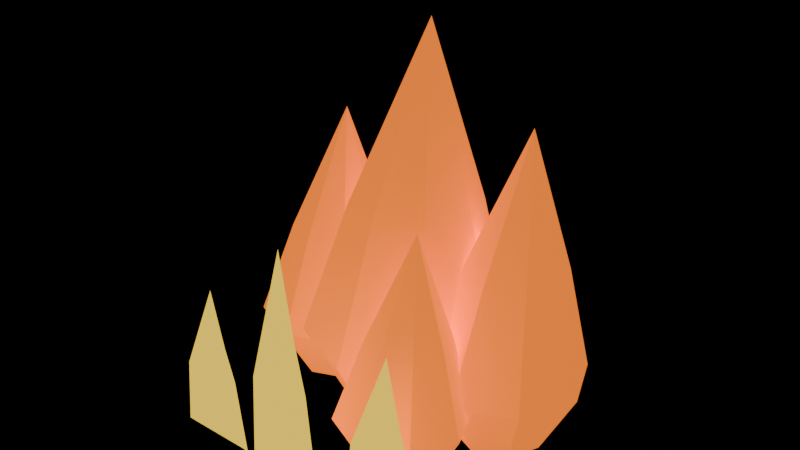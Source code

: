 # Source: bush_fire.blend  (saved by Blender 5.3.31; exported with 4.5.12 LTS)
import bpy
from mathutils import Matrix  # noqa: F401  (used for matrix-valued properties, if any)

bpy.ops.wm.read_factory_settings(use_empty=True)
scene = bpy.context.scene
scene.name = 'BushFireVFX'

# ---- materials (node trees are filled in below, after node groups)
mat_mat_fire_orange = bpy.data.materials.new('MAT-Fire-Orange')
mat_mat_fire_orange.diffuse_color = (1.0, 0.21, 0.015, 1.0)
mat_mat_fire_red = bpy.data.materials.new('MAT-Fire-Red')
mat_mat_fire_red.diffuse_color = (0.7, 0.035, 0.01, 1.0)
mat_mat_fire_gold = bpy.data.materials.new('MAT-Fire-Gold')
mat_mat_fire_gold.diffuse_color = (1.0, 0.69, 0.055, 1.0)

# ---- material node trees
mat_mat_fire_orange.use_nodes = True; mat_mat_fire_orange.node_tree.nodes.clear()
_N = mat_mat_fire_orange.node_tree.nodes; _L = mat_mat_fire_orange.node_tree.links
n0 = _N.new('ShaderNodeBsdfPrincipled'); n0.name = 'Principled BSDF'; n0.location = (-200, 100)
n0.inputs[0].default_value = (1.0, 0.21, 0.015, 1.0)
n0.inputs[10].default_value = 0.005
n0.inputs[27].default_value = (1.0, 0.21, 0.015, 1.0)
n0.inputs[28].default_value = 1.1
n1 = _N.new('ShaderNodeOutputMaterial'); n1.name = 'Material Output'; n1.location = (200, 100)
_L.new(n0.outputs[0], n1.inputs[0])
n1.is_active_output = True
mat_mat_fire_red.use_nodes = True; mat_mat_fire_red.node_tree.nodes.clear()
_N = mat_mat_fire_red.node_tree.nodes; _L = mat_mat_fire_red.node_tree.links
n0 = _N.new('ShaderNodeBsdfPrincipled'); n0.name = 'Principled BSDF'; n0.location = (-200, 100)
n0.inputs[0].default_value = (0.7, 0.035, 0.01, 1.0)
n0.inputs[10].default_value = 0.005
n0.inputs[27].default_value = (0.7, 0.035, 0.01, 1.0)
n0.inputs[28].default_value = 1.1
n1 = _N.new('ShaderNodeOutputMaterial'); n1.name = 'Material Output'; n1.location = (200, 100)
_L.new(n0.outputs[0], n1.inputs[0])
n1.is_active_output = True
mat_mat_fire_gold.use_nodes = True; mat_mat_fire_gold.node_tree.nodes.clear()
_N = mat_mat_fire_gold.node_tree.nodes; _L = mat_mat_fire_gold.node_tree.links
n0 = _N.new('ShaderNodeBsdfPrincipled'); n0.name = 'Principled BSDF'; n0.location = (-200, 100)
n0.inputs[0].default_value = (1.0, 0.69, 0.055, 1.0)
n0.inputs[10].default_value = 0.005
n0.inputs[27].default_value = (1.0, 0.69, 0.055, 1.0)
n0.inputs[28].default_value = 1.1
n1 = _N.new('ShaderNodeOutputMaterial'); n1.name = 'Material Output'; n1.location = (200, 100)
_L.new(n0.outputs[0], n1.inputs[0])
n1.is_active_output = True

# ---- meshes
me_firetonguemesh = bpy.data.meshes.new('FireTongueMesh')
me_firetonguemesh.from_pydata([(0.165, 0.0, 0.0), (0.1167, 0.1167, 0.0), (1.01e-17, 0.165, 0.0), (-0.1167, 0.1167, 0.0), (-0.165, 2.021e-17, 0.0), (-0.1167, -0.1167, 0.0), (-3.031e-17, -0.165, 0.0), (0.1167, -0.1167, 0.0), (0.3, 0.0, 0.2596), (0.2121, 0.2121, 0.2596), (1.837e-17, 0.3, 0.2596), (-0.2121, 0.2121, 0.2596), (-0.3, 3.674e-17, 0.2596), (-0.2121, -0.2121, 0.2596), (-5.511e-17, -0.3, 0.2596), (0.2121, -0.2121, 0.2596), (0.216, 0.0, 0.6608), (0.1615, 0.1315, 0.6608), (0.03, 0.186, 0.6608), (-0.1015, 0.1315, 0.6608), (-0.156, 2.278e-17, 0.6608), (-0.1015, -0.1315, 0.6608), (0.03, -0.186, 0.6608), (0.1615, -0.1315, 0.6608), (0.072, 0.0, 1.18), (0.072, 0.0, 1.18), (0.072, 0.0, 1.18), (0.072, 0.0, 1.18), (0.072, 0.0, 1.18), (0.072, 0.0, 1.18), (0.072, 0.0, 1.18), (0.072, 0.0, 1.18)], [], [(0, 1, 9, 8), (1, 2, 10, 9), (2, 3, 11, 10), (3, 4, 12, 11), (4, 5, 13, 12), (5, 6, 14, 13), (6, 7, 15, 14), (7, 0, 8, 15), (8, 9, 17, 16), (9, 10, 18, 17), (10, 11, 19, 18), (11, 12, 20, 19), (12, 13, 21, 20), (13, 14, 22, 21), (14, 15, 23, 22), (15, 8, 16, 23), (16, 17, 25, 24), (17, 18, 26, 25), (18, 19, 27, 26), (19, 20, 28, 27), (20, 21, 29, 28), (21, 22, 30, 29), (22, 23, 31, 30), (23, 16, 24, 31)])
me_firetonguemesh.materials.append(mat_mat_fire_orange)
me_firetonguemesh.update()
me_firetonguemesh_001 = bpy.data.meshes.new('FireTongueMesh.001')
me_firetonguemesh_001.from_pydata([(-0.1835, 0.04, 0.0), (-0.2206, 0.1294, 0.0), (-0.31, 0.1665, 0.0), (-0.3994, 0.1294, 0.0), (-0.4365, 0.04, 0.0), (-0.3994, -0.04945, 0.0), (-0.31, -0.0865, 0.0), (-0.2206, -0.04945, 0.0), (-0.08, 0.04, 0.187), (-0.1474, 0.2026, 0.187), (-0.31, 0.27, 0.187), (-0.4726, 0.2026, 0.187), (-0.54, 0.04, 0.187), (-0.4726, -0.1226, 0.187), (-0.31, -0.19, 0.187), (-0.1474, -0.1226, 0.187), (-0.1444, 0.04, 0.476), (-0.1862, 0.1408, 0.476), (-0.287, 0.1826, 0.476), (-0.3878, 0.1408, 0.476), (-0.4296, 0.04, 0.476), (-0.3878, -0.06083, 0.476), (-0.287, -0.1026, 0.476), (-0.1862, -0.06083, 0.476), (-0.2548, 0.04, 0.85), (-0.2548, 0.04, 0.85), (-0.2548, 0.04, 0.85), (-0.2548, 0.04, 0.85), (-0.2548, 0.04, 0.85), (-0.2548, 0.04, 0.85), (-0.2548, 0.04, 0.85), (-0.2548, 0.04, 0.85)], [], [(0, 1, 9, 8), (1, 2, 10, 9), (2, 3, 11, 10), (3, 4, 12, 11), (4, 5, 13, 12), (5, 6, 14, 13), (6, 7, 15, 14), (7, 0, 8, 15), (8, 9, 17, 16), (9, 10, 18, 17), (10, 11, 19, 18), (11, 12, 20, 19), (12, 13, 21, 20), (13, 14, 22, 21), (14, 15, 23, 22), (15, 8, 16, 23), (16, 17, 25, 24), (17, 18, 26, 25), (18, 19, 27, 26), (19, 20, 28, 27), (20, 21, 29, 28), (21, 22, 30, 29), (22, 23, 31, 30), (23, 16, 24, 31)])
me_firetonguemesh_001.materials.append(mat_mat_fire_orange)
me_firetonguemesh_001.update()
me_firetonguemesh_002 = bpy.data.meshes.new('FireTongueMesh.002')
me_firetonguemesh_002.from_pydata([(0.432, 0.05, 0.0), (0.3933, 0.1433, 0.0), (0.3, 0.182, 0.0), (0.2067, 0.1433, 0.0), (0.168, 0.05, 0.0), (0.2067, -0.04334, 0.0), (0.3, -0.082, 0.0), (0.3933, -0.04334, 0.0), (0.54, 0.05, 0.2068), (0.4697, 0.2197, 0.2068), (0.3, 0.29, 0.2068), (0.1303, 0.2197, 0.2068), (0.06, 0.05, 0.2068), (0.1303, -0.1197, 0.2068), (0.3, -0.19, 0.2068), (0.4697, -0.1197, 0.2068), (0.4728, 0.05, 0.5264), (0.4292, 0.1552, 0.5264), (0.324, 0.1988, 0.5264), (0.2188, 0.1552, 0.5264), (0.1752, 0.05, 0.5264), (0.2188, -0.05522, 0.5264), (0.324, -0.0988, 0.5264), (0.4292, -0.05522, 0.5264), (0.3576, 0.05, 0.94), (0.3576, 0.05, 0.94), (0.3576, 0.05, 0.94), (0.3576, 0.05, 0.94), (0.3576, 0.05, 0.94), (0.3576, 0.05, 0.94), (0.3576, 0.05, 0.94), (0.3576, 0.05, 0.94)], [], [(0, 1, 9, 8), (1, 2, 10, 9), (2, 3, 11, 10), (3, 4, 12, 11), (4, 5, 13, 12), (5, 6, 14, 13), (6, 7, 15, 14), (7, 0, 8, 15), (8, 9, 17, 16), (9, 10, 18, 17), (10, 11, 19, 18), (11, 12, 20, 19), (12, 13, 21, 20), (13, 14, 22, 21), (14, 15, 23, 22), (15, 8, 16, 23), (16, 17, 25, 24), (17, 18, 26, 25), (18, 19, 27, 26), (19, 20, 28, 27), (20, 21, 29, 28), (21, 22, 30, 29), (22, 23, 31, 30), (23, 16, 24, 31)])
me_firetonguemesh_002.materials.append(mat_mat_fire_orange)
me_firetonguemesh_002.update()
me_firetonguemesh_003 = bpy.data.meshes.new('FireTongueMesh.003')
me_firetonguemesh_003.from_pydata([(-0.0155, 0.25, 0.0), (-0.04611, 0.3239, 0.0), (-0.12, 0.3545, 0.0), (-0.1939, 0.3239, 0.0), (-0.2245, 0.25, 0.0), (-0.1939, 0.1761, 0.0), (-0.12, 0.1455, 0.0), (-0.04611, 0.1761, 0.0), (0.07, 0.25, 0.1694), (0.01435, 0.3844, 0.1694), (-0.12, 0.44, 0.1694), (-0.2544, 0.3844, 0.1694), (-0.31, 0.25, 0.1694), (-0.2544, 0.1156, 0.1694), (-0.12, 0.06, 0.1694), (0.01435, 0.1156, 0.1694), (0.0168, 0.25, 0.4312), (-0.0177, 0.3333, 0.4312), (-0.101, 0.3678, 0.4312), (-0.1843, 0.3333, 0.4312), (-0.2188, 0.25, 0.4312), (-0.1843, 0.1667, 0.4312), (-0.101, 0.1322, 0.4312), (-0.0177, 0.1667, 0.4312), (-0.0744, 0.25, 0.77), (-0.0744, 0.25, 0.77), (-0.0744, 0.25, 0.77), (-0.0744, 0.25, 0.77), (-0.0744, 0.25, 0.77), (-0.0744, 0.25, 0.77), (-0.0744, 0.25, 0.77), (-0.0744, 0.25, 0.77)], [], [(0, 1, 9, 8), (1, 2, 10, 9), (2, 3, 11, 10), (3, 4, 12, 11), (4, 5, 13, 12), (5, 6, 14, 13), (6, 7, 15, 14), (7, 0, 8, 15), (8, 9, 17, 16), (9, 10, 18, 17), (10, 11, 19, 18), (11, 12, 20, 19), (12, 13, 21, 20), (13, 14, 22, 21), (14, 15, 23, 22), (15, 8, 16, 23), (16, 17, 25, 24), (17, 18, 26, 25), (18, 19, 27, 26), (19, 20, 28, 27), (20, 21, 29, 28), (21, 22, 30, 29), (22, 23, 31, 30), (23, 16, 24, 31)])
me_firetonguemesh_003.materials.append(mat_mat_fire_red)
me_firetonguemesh_003.update()
me_firetonguemesh_004 = bpy.data.meshes.new('FireTongueMesh.004')
me_firetonguemesh_004.from_pydata([(0.2845, -0.24, 0.0), (0.2539, -0.1661, 0.0), (0.18, -0.1355, 0.0), (0.1061, -0.1661, 0.0), (0.0755, -0.24, 0.0), (0.1061, -0.3139, 0.0), (0.18, -0.3445, 0.0), (0.2539, -0.3139, 0.0), (0.37, -0.24, 0.1584), (0.3144, -0.1056, 0.1584), (0.18, -0.05, 0.1584), (0.04565, -0.1056, 0.1584), (-0.01, -0.24, 0.1584), (0.04565, -0.3744, 0.1584), (0.18, -0.43, 0.1584), (0.3144, -0.3744, 0.1584), (0.3168, -0.24, 0.4032), (0.2823, -0.1567, 0.4032), (0.199, -0.1222, 0.4032), (0.1157, -0.1567, 0.4032), (0.0812, -0.24, 0.4032), (0.1157, -0.3233, 0.4032), (0.199, -0.3578, 0.4032), (0.2823, -0.3233, 0.4032), (0.2256, -0.24, 0.72), (0.2256, -0.24, 0.72), (0.2256, -0.24, 0.72), (0.2256, -0.24, 0.72), (0.2256, -0.24, 0.72), (0.2256, -0.24, 0.72), (0.2256, -0.24, 0.72), (0.2256, -0.24, 0.72)], [], [(0, 1, 9, 8), (1, 2, 10, 9), (2, 3, 11, 10), (3, 4, 12, 11), (4, 5, 13, 12), (5, 6, 14, 13), (6, 7, 15, 14), (7, 0, 8, 15), (8, 9, 17, 16), (9, 10, 18, 17), (10, 11, 19, 18), (11, 12, 20, 19), (12, 13, 21, 20), (13, 14, 22, 21), (14, 15, 23, 22), (15, 8, 16, 23), (16, 17, 25, 24), (17, 18, 26, 25), (18, 19, 27, 26), (19, 20, 28, 27), (20, 21, 29, 28), (21, 22, 30, 29), (22, 23, 31, 30), (23, 16, 24, 31)])
me_firetonguemesh_004.materials.append(mat_mat_fire_orange)
me_firetonguemesh_004.update()
me_firecoremesh = bpy.data.meshes.new('FireCoreMesh')
me_firecoremesh.from_pydata([(-0.12, -0.13, 0.0), (0.12, -0.13, 0.0), (0.09, -0.13, 0.324), (0.06, -0.13, 0.468), (0.02, -0.13, 0.72), (-0.1, -0.13, 0.3024)], [], [(0, 1, 2, 3, 4, 5)])
me_firecoremesh.materials.append(mat_mat_fire_gold)
me_firecoremesh.update()
me_firecoremesh_001 = bpy.data.meshes.new('FireCoreMesh.001')
me_firecoremesh_001.from_pydata([(-0.42, -0.1, 0.0), (-0.18, -0.1, 0.0), (-0.21, -0.1, 0.216), (-0.24, -0.1, 0.312), (-0.28, -0.1, 0.48), (-0.4, -0.1, 0.2016)], [], [(0, 1, 2, 3, 4, 5)])
me_firecoremesh_001.materials.append(mat_mat_fire_gold)
me_firecoremesh_001.update()
me_firecoremesh_002 = bpy.data.meshes.new('FireCoreMesh.002')
me_firecoremesh_002.from_pydata([(0.19, -0.1, 0.0), (0.43, -0.1, 0.0), (0.4, -0.1, 0.2385), (0.37, -0.1, 0.3445), (0.33, -0.1, 0.53), (0.21, -0.1, 0.2226)], [], [(0, 1, 2, 3, 4, 5)])
me_firecoremesh_002.materials.append(mat_mat_fire_gold)
me_firecoremesh_002.update()

# ---- objects
ob_ctrl_bushfire = bpy.data.objects.new('CTRL-BushFire', None)
ob_geo_firetongue_00 = bpy.data.objects.new('GEO-FireTongue-00', me_firetonguemesh)
ob_geo_firetongue_01 = bpy.data.objects.new('GEO-FireTongue-01', me_firetonguemesh_001)
ob_geo_firetongue_02 = bpy.data.objects.new('GEO-FireTongue-02', me_firetonguemesh_002)
ob_geo_firetongue_03 = bpy.data.objects.new('GEO-FireTongue-03', me_firetonguemesh_003)
ob_geo_firetongue_04 = bpy.data.objects.new('GEO-FireTongue-04', me_firetonguemesh_004)
ob_geo_firecore_00 = bpy.data.objects.new('GEO-FireCore-00', me_firecoremesh)
ob_geo_firecore_01 = bpy.data.objects.new('GEO-FireCore-01', me_firecoremesh_001)
ob_geo_firecore_02 = bpy.data.objects.new('GEO-FireCore-02', me_firecoremesh_002)

# ---- transforms, parenting, visibility, modifiers, constraints
ob_ctrl_bushfire.location = (0.0, 0.0, 0.0)
ob_geo_firetongue_00.parent = ob_ctrl_bushfire
ob_geo_firetongue_00.location = (0.0, 0.0, 0.0)
ob_geo_firetongue_01.parent = ob_ctrl_bushfire
ob_geo_firetongue_01.location = (0.0, 0.0, 0.0)
ob_geo_firetongue_02.parent = ob_ctrl_bushfire
ob_geo_firetongue_02.location = (0.0, 0.0, 0.0)
ob_geo_firetongue_03.parent = ob_ctrl_bushfire
ob_geo_firetongue_03.location = (0.0, 0.0, 0.0)
ob_geo_firetongue_04.parent = ob_ctrl_bushfire
ob_geo_firetongue_04.location = (0.0, 0.0, 0.0)
ob_geo_firecore_00.parent = ob_ctrl_bushfire
ob_geo_firecore_00.location = (0.0, -0.38, 0.0)
ob_geo_firecore_01.parent = ob_ctrl_bushfire
ob_geo_firecore_01.location = (0.0, -0.38, 0.0)
ob_geo_firecore_02.parent = ob_ctrl_bushfire
ob_geo_firecore_02.location = (0.0, -0.38, 0.0)

# ---- collection membership
scene.collection.objects.link(ob_ctrl_bushfire)
scene.collection.objects.link(ob_geo_firetongue_00)
scene.collection.objects.link(ob_geo_firetongue_01)
scene.collection.objects.link(ob_geo_firetongue_02)
scene.collection.objects.link(ob_geo_firetongue_03)
scene.collection.objects.link(ob_geo_firetongue_04)
scene.collection.objects.link(ob_geo_firecore_00)
scene.collection.objects.link(ob_geo_firecore_01)
scene.collection.objects.link(ob_geo_firecore_02)

# ---- scene / render settings (as saved in the file)
scene.frame_start = 1; scene.frame_end = 25; scene.frame_set(1)
scene.render.engine = 'BLENDER_EEVEE_NEXT'
scene.render.image_settings.exr_codec = 'NONE'
scene.render.use_bake_clear = False
scene.render.bake_margin = 0
scene.render.bake_bias = 0.0
scene.render.bake_samples = 0
scene.render.simplify_subdivision_render = 0
scene.render.simplify_child_particles_render = 0.0
scene.render.compositor_device = 'GPU'
scene.eevee.use_volume_custom_range = False
scene.eevee.gtao_distance = 0.0
scene.eevee.use_fast_gi = False
scene.eevee.fast_gi_thickness_near = 0.1
scene.eevee.fast_gi_thickness_far = 0.0
scene.eevee.ray_tracing_options.screen_trace_thickness = 0.1
bpy.context.view_layer.update()

# ---- added for rendering (the .blend has no active camera): camera
cam_auto = bpy.data.cameras.new('AutoCamera')
cam_auto.lens = 50.0
cam_auto.sensor_width = 36.0
cam_auto.clip_end = 1000.0
ob_auto_camera = bpy.data.objects.new('AutoCamera', cam_auto)
scene.collection.objects.link(ob_auto_camera)
ob_auto_camera.location = (1.72134, -2.10061, 1.96707)
ob_auto_camera.rotation_euler = (1.09748, -7.21219e-08, 0.694738)
scene.camera = ob_auto_camera
bpy.context.view_layer.update()

